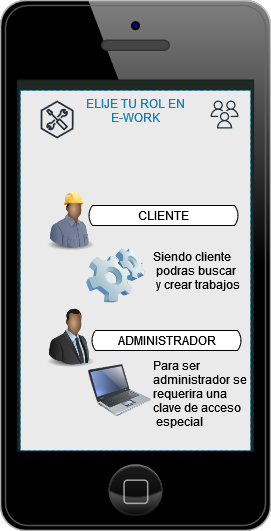

The diagram above was exported from draw.io. Its source (the exported page's mxGraphModel, read from the mxfile embedded in the PNG):
<mxGraphModel dx="786" dy="640" grid="1" gridSize="10" guides="1" tooltips="1" connect="1" arrows="1" fold="1" page="1" pageScale="1" pageWidth="827" pageHeight="1169" math="0" shadow="0">
  <root>
    <mxCell id="0" />
    <mxCell id="1" parent="0" />
    <mxCell id="KAmDaik8jhkLBfta7_Mn-1" value="" style="verticalLabelPosition=bottom;verticalAlign=top;html=1;shadow=0;dashed=0;strokeWidth=1;shape=mxgraph.ios.iPhone;bgStyle=bgGreen;fillColor=#aaaaaa;sketch=0;" parent="1" vertex="1">
      <mxGeometry x="279" y="55" width="270" height="530" as="geometry" />
    </mxCell>
    <mxCell id="KAmDaik8jhkLBfta7_Mn-2" value="ELIJE TU ROL EN&#10;E-WORK&#10;" style="fillColor=#FFFFFF;strokeColor=#147EBA;dashed=1;verticalAlign=top;fontStyle=0;fontColor=#147EBA;absoluteArcSize=0;opacity=90;" parent="1" vertex="1">
      <mxGeometry x="299" y="145" width="230" height="360" as="geometry" />
    </mxCell>
    <mxCell id="KAmDaik8jhkLBfta7_Mn-3" value="" style="sketch=0;outlineConnect=0;fontColor=#232F3E;gradientColor=none;fillColor=#232F3D;strokeColor=none;dashed=0;verticalLabelPosition=bottom;verticalAlign=top;align=center;html=1;fontSize=12;fontStyle=0;aspect=fixed;pointerEvents=1;shape=mxgraph.aws4.users;" parent="1" vertex="1">
      <mxGeometry x="489" y="155" width="28" height="28" as="geometry" />
    </mxCell>
    <mxCell id="KAmDaik8jhkLBfta7_Mn-4" value="" style="sketch=0;outlineConnect=0;fontColor=#232F3E;gradientColor=none;fillColor=#232F3D;strokeColor=none;dashed=0;verticalLabelPosition=bottom;verticalAlign=top;align=center;html=1;fontSize=12;fontStyle=0;aspect=fixed;pointerEvents=1;shape=mxgraph.aws4.external_toolkit;" parent="1" vertex="1">
      <mxGeometry x="319" y="155" width="33.13" height="38" as="geometry" />
    </mxCell>
    <mxCell id="KAmDaik8jhkLBfta7_Mn-11" value="" style="image;html=1;image=img/lib/clip_art/people/Construction_Worker_Man_Black_128x128.png;fontColor=none;fillColor=#FFFF33;opacity=90;" parent="1" vertex="1">
      <mxGeometry x="319" y="240" width="61" height="70" as="geometry" />
    </mxCell>
    <mxCell id="KAmDaik8jhkLBfta7_Mn-12" value="" style="image;html=1;image=img/lib/clip_art/people/Suit_Man_Black_128x128.png;fontColor=none;fillColor=#FFFF33;opacity=90;" parent="1" vertex="1">
      <mxGeometry x="319" y="357.5" width="61" height="70" as="geometry" />
    </mxCell>
    <mxCell id="ca9gWsiPVixiXOxOpKLo-1" value="CLIENTE" style="html=1;dashed=0;whitespace=wrap;shape=mxgraph.dfd.loop;fillColor=default;" parent="1" vertex="1">
      <mxGeometry x="367" y="260" width="150" height="20" as="geometry" />
    </mxCell>
    <mxCell id="ca9gWsiPVixiXOxOpKLo-2" value="ADMINISTRADOR" style="html=1;dashed=0;whitespace=wrap;shape=mxgraph.dfd.loop;fillColor=default;" parent="1" vertex="1">
      <mxGeometry x="370" y="385" width="150" height="20" as="geometry" />
    </mxCell>
    <mxCell id="ca9gWsiPVixiXOxOpKLo-3" value="" style="image;html=1;image=img/lib/clip_art/computers/Software_128x128.png;fontColor=none;fillColor=#FFFF33;opacity=90;" parent="1" vertex="1">
      <mxGeometry x="364.5" y="302.5" width="60" height="55" as="geometry" />
    </mxCell>
    <mxCell id="ca9gWsiPVixiXOxOpKLo-4" value="" style="image;html=1;image=img/lib/clip_art/computers/Laptop_128x128.png;fontColor=none;fillColor=#FFFF33;opacity=90;" parent="1" vertex="1">
      <mxGeometry x="367" y="410" width="63" height="70" as="geometry" />
    </mxCell>
    <mxCell id="ca9gWsiPVixiXOxOpKLo-6" value="Siendo cliente&#10; podras buscar&#10; y crear trabajos" style="text;strokeColor=none;fillColor=none;align=left;verticalAlign=middle;spacingLeft=4;spacingRight=4;overflow=hidden;points=[[0,0.5],[1,0.5]];portConstraint=eastwest;rotatable=0;fontColor=none;opacity=90;" parent="1" vertex="1">
      <mxGeometry x="426" y="292.5" width="103" height="65" as="geometry" />
    </mxCell>
    <mxCell id="ca9gWsiPVixiXOxOpKLo-7" value="Para ser &#10;administrador se&#10;requerira una &#10;clave de acceso&#10; especial&#10;" style="text;strokeColor=none;fillColor=none;align=left;verticalAlign=middle;spacingLeft=4;spacingRight=4;overflow=hidden;points=[[0,0.5],[1,0.5]];portConstraint=eastwest;rotatable=0;fontColor=none;opacity=90;" parent="1" vertex="1">
      <mxGeometry x="426" y="410" width="103" height="90" as="geometry" />
    </mxCell>
  </root>
</mxGraphModel>